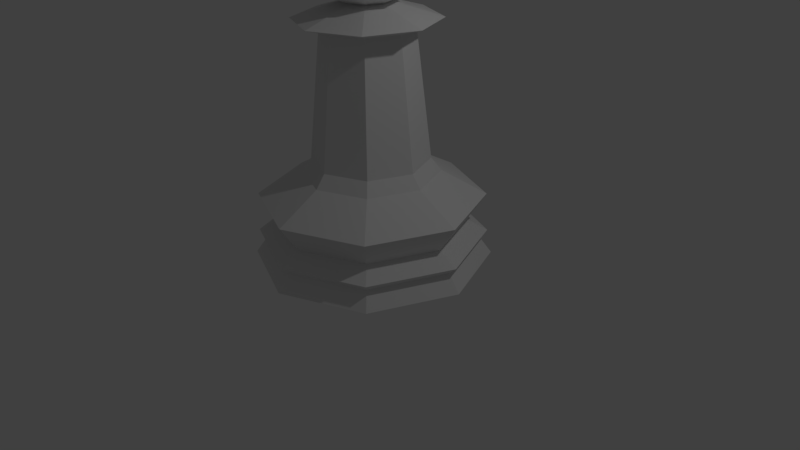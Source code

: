 # Source: PawnLowPoly.blend  (saved by Blender 2.78.0; exported with 4.5.12 LTS)
import bpy
from mathutils import Matrix  # noqa: F401  (used for matrix-valued properties, if any)

bpy.ops.wm.read_factory_settings(use_empty=True)
scene = bpy.context.scene
scene.name = 'Scene'

# ---- collections
col_collection_1 = bpy.data.collections.new('Collection 1'); scene.collection.children.link(col_collection_1)

# ---- world
world_world = bpy.data.worlds.new('World'); scene.world = world_world
world_world.color = (0.05088, 0.05088, 0.05088)
world_world.use_sun_shadow = False
world_world.sun_shadow_jitter_overblur = 0.0
world_world.cycles.sampling_method = 'MANUAL'

# ---- cameras
cam_camera = bpy.data.cameras.new('Camera')
cam_camera.clip_end = 100.0
cam_camera.lens = 35.0
cam_camera.sensor_width = 32.0
cam_camera.sensor_height = 18.0
cam_camera.ortho_scale = 7.314
cam_camera.dof.focus_distance = 0.0
cam_camera.dof.aperture_fstop = 128.0

# ---- lights
light_lamp = bpy.data.lights.new('Lamp', 'POINT')
light_lamp.transmission_factor = 0.0
light_lamp.cutoff_distance = 30.0
light_lamp.energy = 100.0
light_lamp.shadow_buffer_clip_start = 1.001
light_lamp.shadow_soft_size = 0.1
light_lamp.shadow_maximum_resolution = 0.006
light_lamp.use_absolute_resolution = True

# ---- meshes
me_cylinder = bpy.data.meshes.new('Cylinder')
me_cylinder.from_pydata([(6.218e-08, 0.7321, 0.3367), (0.5177, 0.5177, 0.3367), (0.7321, 2.931e-07, 0.3367), (0.5177, -0.5177, 0.3367), (-1.659e-07, -0.7321, 0.3367), (-0.5177, -0.5177, 0.3367), (-0.7321, 9.449e-07, 0.3367), (-0.5177, 0.5177, 0.3367), (2.916e-08, 1.181, -0.4973), (6.606e-08, 0.8581, 0.1732), (0.6068, 0.6068, 0.1732), (0.8353, 0.8353, -0.4973), (0.8581, 2.694e-07, 0.1732), (1.181, 1.949e-07, -0.4973), (0.6068, -0.6068, 0.1732), (0.8353, -0.8353, -0.4973), (-2.135e-07, -0.8581, 0.1732), (-3.557e-07, -1.181, -0.4973), (-0.6068, -0.6068, 0.1732), (-0.8353, -0.8353, -0.4973), (-0.8581, 1.033e-06, 0.1732), (-1.181, 1.246e-06, -0.4973), (-0.6068, 0.6068, 0.1732), (-0.8353, 0.8353, -0.4973), (0.0, 1.5, -0.9588), (8.644e-09, 1.345, -0.74), (1.061, 1.061, -0.9588), (0.9508, 0.9508, -0.74), (1.5, 1.132e-07, -0.9588), (1.345, 1.506e-07, -0.74), (1.061, -1.061, -0.9588), (0.9508, -0.9508, -0.74), (-4.888e-07, -1.5, -0.9588), (-4.295e-07, -1.345, -0.74), (-1.061, -1.061, -0.9588), (-0.9508, -0.9508, -0.74), (-1.5, 1.448e-06, -0.9588), (-1.345, 1.347e-06, -0.74), (-1.061, 1.061, -0.9588), (-0.9508, 0.9508, -0.74), (9.313e-09, 1.419, -0.143), (1.004, 1.004, -0.143), (1.419, 1.341e-07, -0.143), (1.004, -1.004, -0.143), (-4.529e-07, -1.419, -0.143), (-1.004, -1.004, -0.143), (-1.419, 1.397e-06, -0.143), (-1.004, 1.004, -0.143), (6.054e-09, 1.444, -0.645), (1.021, 1.021, -0.645), (1.444, 1.283e-07, -0.645), (1.021, -1.021, -0.645), (-4.643e-07, -1.444, -0.645), (-1.021, -1.021, -0.645), (-1.444, 1.413e-06, -0.645), (-1.021, 1.021, -0.645), (0.5596, 3.321e-07, 1.941), (0.3957, 0.3957, 1.941), (-1.083e-07, -0.5596, 1.941), (0.3957, -0.3957, 1.941), (6.599e-08, 0.5596, 1.941), (-0.3957, 0.3957, 1.941), (-0.3957, -0.3957, 1.941), (-0.5596, 8.302e-07, 1.941), (0.889, 2.554e-07, 2.044), (0.6286, 0.6286, 2.044), (-2.309e-07, -0.889, 2.044), (0.6286, -0.6286, 2.044), (4.609e-08, 0.889, 2.044), (-0.6286, 0.6286, 2.044), (-0.6286, -0.6286, 2.044), (-0.889, 1.047e-06, 2.044), (0.233, 4.077e-07, 2.248), (0.1648, 0.1648, 2.248), (6.919e-08, -0.233, 2.248), (0.1648, -0.1648, 2.248), (1.418e-07, 0.233, 2.248), (-0.1648, 0.1648, 2.248), (-0.1648, -0.1648, 2.248), (-0.233, 6.151e-07, 2.248), (0.4079, 0.4079, 3.516), (0.5769, 0.5769, 2.939), (0.4079, 0.4079, 2.362), (0.5769, -8.472e-08, 3.516), (0.8159, -6.04e-08, 2.939), (0.5769, -8.472e-08, 2.362), (0.4079, -0.4079, 3.516), (0.5769, -0.5769, 2.939), (0.4079, -0.4079, 2.362), (3.566e-08, -0.5769, 3.516), (1.135e-08, -0.8159, 2.939), (3.566e-08, -0.5769, 2.362), (-4.089e-08, -1.37e-07, 3.755), (-0.4079, -0.4079, 3.516), (-0.5769, -0.5769, 2.939), (-0.4079, -0.4079, 2.362), (-0.5769, -8.472e-08, 3.516), (-0.8159, -6.04e-08, 2.939), (-0.5769, -8.472e-08, 2.362), (9.544e-09, -8.652e-08, 2.123), (-0.4079, 0.4079, 3.516), (-0.5769, 0.5769, 2.939), (-0.4079, 0.4079, 2.362), (1.135e-08, 0.5769, 3.516), (1.135e-08, 0.8159, 2.939), (1.135e-08, 0.5769, 2.362)], [], [(15, 51, 50, 13), (50, 29, 27, 49), (17, 52, 51, 15), (4, 16, 14, 3), (3, 14, 12, 2), (12, 42, 41, 10), (21, 54, 53, 19), (19, 53, 52, 17), (23, 55, 54, 21), (7, 22, 20, 6), (6, 20, 18, 5), (5, 18, 16, 4), (11, 49, 48, 8), (8, 48, 55, 23), (13, 50, 49, 11), (2, 12, 10, 1), (1, 10, 9, 0), (0, 9, 22, 7), (25, 24, 38, 39), (37, 36, 34, 35), (33, 32, 30, 31), (45, 19, 17, 44), (46, 21, 19, 45), (40, 8, 23, 47), (39, 38, 36, 37), (35, 34, 32, 33), (31, 30, 28, 29), (44, 17, 15, 43), (43, 15, 13, 42), (47, 23, 21, 46), (29, 28, 26, 27), (27, 26, 24, 25), (51, 31, 29, 50), (14, 43, 42, 12), (42, 13, 11, 41), (41, 11, 8, 40), (53, 35, 33, 52), (52, 33, 31, 51), (54, 37, 35, 53), (20, 46, 45, 18), (18, 45, 44, 16), (16, 44, 43, 14), (30, 32, 34, 36, 38, 24, 26, 28), (48, 25, 39, 55), (55, 39, 37, 54), (49, 27, 25, 48), (10, 41, 40, 9), (9, 40, 47, 22), (22, 47, 46, 20), (2, 1, 57, 56), (57, 60, 68, 65), (7, 6, 63, 61), (0, 7, 61, 60), (4, 3, 59, 58), (3, 2, 56, 59), (5, 4, 58, 62), (6, 5, 62, 63), (1, 0, 60, 57), (71, 70, 78, 79), (59, 56, 64, 67), (56, 57, 65, 64), (61, 63, 71, 69), (62, 58, 66, 70), (60, 61, 69, 68), (58, 59, 67, 66), (63, 62, 70, 71), (72, 73, 76, 77, 79, 78, 74, 75), (65, 68, 76, 73), (67, 64, 72, 75), (64, 65, 73, 72), (69, 71, 79, 77), (70, 66, 74, 78), (68, 69, 77, 76), (66, 67, 75, 74), (103, 92, 80), (99, 105, 82), (104, 103, 80, 81), (105, 104, 81, 82), (99, 82, 85), (81, 80, 83, 84), (82, 81, 84, 85), (80, 92, 83), (99, 85, 88), (84, 83, 86, 87), (85, 84, 87, 88), (83, 92, 86), (86, 92, 89), (99, 88, 91), (87, 86, 89, 90), (88, 87, 90, 91), (91, 90, 94, 95), (89, 92, 93), (99, 91, 95), (90, 89, 93, 94), (95, 94, 97, 98), (93, 92, 96), (99, 95, 98), (94, 93, 96, 97), (98, 97, 101, 102), (96, 92, 100), (99, 98, 102), (97, 96, 100, 101), (102, 101, 104, 105), (100, 92, 103), (99, 102, 105), (101, 100, 103, 104)])
me_cylinder.use_remesh_preserve_volume = False
me_cylinder.use_remesh_preserve_attributes = False
me_cylinder.use_mirror_vertex_groups = False
me_cylinder.update()

# ---- objects
ob_chesspiecebase = bpy.data.objects.new('ChessPieceBase', me_cylinder)
ob_lamp = bpy.data.objects.new('Lamp', light_lamp)
ob_camera = bpy.data.objects.new('Camera', cam_camera)

# ---- transforms, parenting, visibility, modifiers, constraints
ob_chesspiecebase.location = (0.0, 0.0, 1.0)
ob_chesspiecebase.lineart.crease_threshold = 0.0
ob_lamp.location = (4.076, 1.005, 5.904)
ob_lamp.rotation_euler = (0.6503, 0.05522, 1.866)
ob_lamp.lock_rotations_4d = False
ob_lamp.empty_display_type = 'ARROWS'
ob_lamp.color = (0.0, 0.0, 0.0, 0.0)
ob_lamp.lineart.crease_threshold = 0.0
ob_camera.location = (7.481, -6.508, 5.344)
ob_camera.rotation_euler = (1.109, 0.01082, 0.8149)
ob_camera.lock_rotations_4d = False
ob_camera.empty_display_type = 'ARROWS'
ob_camera.color = (0.0, 0.0, 0.0, 0.0)
ob_camera.display_type = 'WIRE'
ob_camera.lineart.crease_threshold = 0.0

# ---- collection membership
col_collection_1.objects.link(ob_chesspiecebase)
col_collection_1.objects.link(ob_lamp)
col_collection_1.objects.link(ob_camera)

# ---- scene / render settings (as saved in the file)
scene.camera = ob_camera
scene.frame_start = 1; scene.frame_end = 250; scene.frame_set(1)
scene.render.engine = 'BLENDER_EEVEE_NEXT'
scene.render.resolution_percentage = 50
scene.render.dither_intensity = 0.0
scene.cycles.use_denoising = False
scene.cycles.samples = 128
scene.cycles.sampling_pattern = 'TABULATED_SOBOL'
scene.cycles.light_sampling_threshold = 0.0
scene.cycles.use_adaptive_sampling = False
scene.cycles.use_light_tree = False
scene.cycles.blur_glossy = 0.0
scene.cycles.sample_clamp_indirect = 0.0
scene.view_settings.view_transform = 'Standard'
bpy.context.view_layer.update()
